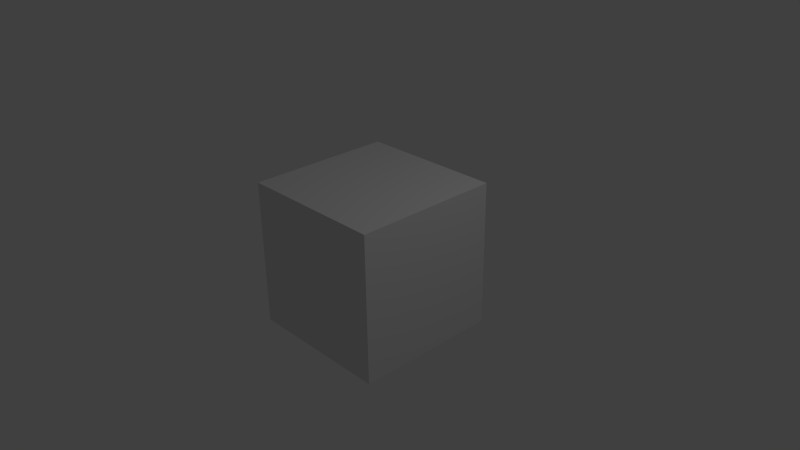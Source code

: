 # Source: cycles_connect.blend  (saved by Blender 2.75.4; exported with 4.5.12 LTS)
import bpy
from mathutils import Matrix  # noqa: F401  (used for matrix-valued properties, if any)

bpy.ops.wm.read_factory_settings(use_empty=True)
scene = bpy.context.scene
scene.name = 'Scene'

# ---- collections
col_collection_1 = bpy.data.collections.new('Collection 1'); scene.collection.children.link(col_collection_1)

# ---- materials (node trees are filled in below, after node groups)
mat_material = bpy.data.materials.new('Material')
mat_material.alpha_threshold = 0.0
mat_material.use_transparent_shadow = False
mat_material.roughness = 0.5
mat_material.line_color = (0.0, 0.0, 0.0, 1.0)

# ---- material node trees

# ---- world
world_world = bpy.data.worlds.new('World'); scene.world = world_world
world_world.color = (0.05088, 0.05088, 0.05088)
world_world.use_sun_shadow = False
world_world.sun_shadow_jitter_overblur = 0.0
world_world.cycles.sampling_method = 'MANUAL'
world_world.cycles.sample_map_resolution = 256

# ---- cameras
cam_camera = bpy.data.cameras.new('Camera')
cam_camera.clip_end = 100.0
cam_camera.lens = 35.0
cam_camera.sensor_width = 32.0
cam_camera.sensor_height = 18.0
cam_camera.ortho_scale = 7.314
cam_camera.dof.focus_distance = 0.0
cam_camera.dof.aperture_fstop = 128.0

# ---- lights
light_lamp = bpy.data.lights.new('Lamp', 'POINT')
light_lamp.transmission_factor = 0.0
light_lamp.cutoff_distance = 30.0
light_lamp.energy = 100.0
light_lamp.shadow_buffer_clip_start = 1.001
light_lamp.shadow_soft_size = 0.1
light_lamp.shadow_maximum_resolution = 0.006
light_lamp.use_absolute_resolution = True
light_lamp.cycles.use_multiple_importance_sampling = False

# ---- meshes
me_cube = bpy.data.meshes.new('Cube')
me_cube.from_pydata([(1.0, 1.0, -1.0), (1.0, -1.0, -1.0), (-1.0, -1.0, -1.0), (-1.0, 1.0, -1.0), (1.0, 1.0, 1.0), (1.0, -1.0, 1.0), (-1.0, -1.0, 1.0), (-1.0, 1.0, 1.0)], [], [(0, 1, 2, 3), (4, 7, 6, 5), (0, 4, 5, 1), (1, 5, 6, 2), (2, 6, 7, 3), (4, 0, 3, 7)])
me_cube.materials.append(mat_material)
me_cube.use_remesh_preserve_volume = False
me_cube.use_remesh_preserve_attributes = False
me_cube.use_mirror_vertex_groups = False
me_cube.update()

# ---- objects
ob_cube = bpy.data.objects.new('Cube', me_cube)
ob_lamp = bpy.data.objects.new('Lamp', light_lamp)
ob_camera = bpy.data.objects.new('Camera', cam_camera)

# ---- transforms, parenting, visibility, modifiers, constraints
ob_cube.location = (0.0, 0.0, 0.0)
ob_cube.lock_rotations_4d = False
ob_cube.empty_display_type = 'ARROWS'
ob_cube.lineart.crease_threshold = 0.0
ob_lamp.location = (4.076, 1.005, 5.904)
ob_lamp.rotation_euler = (0.6503, 0.05522, 1.866)
ob_lamp.lock_rotations_4d = False
ob_lamp.empty_display_type = 'ARROWS'
ob_lamp.color = (0.0, 0.0, 0.0, 0.0)
ob_lamp.lineart.crease_threshold = 0.0
ob_camera.location = (7.481, -6.508, 5.344)
ob_camera.rotation_euler = (1.109, 0.01082, 0.8149)
ob_camera.lock_rotations_4d = False
ob_camera.empty_display_type = 'ARROWS'
ob_camera.color = (0.0, 0.0, 0.0, 0.0)
ob_camera.display_type = 'WIRE'
ob_camera.lineart.crease_threshold = 0.0

# ---- collection membership
col_collection_1.objects.link(ob_cube)
col_collection_1.objects.link(ob_lamp)
col_collection_1.objects.link(ob_camera)

# ---- scene / render settings (as saved in the file)
scene.camera = ob_camera
scene.frame_start = 1; scene.frame_end = 1574; scene.frame_set(230)
scene.render.engine = 'BLENDER_EEVEE_NEXT'
scene.render.resolution_percentage = 50
scene.render.dither_intensity = 0.0
scene.render.use_overwrite = False
scene.cycles.use_denoising = False
scene.cycles.samples = 10
scene.cycles.sampling_pattern = 'TABULATED_SOBOL'
scene.cycles.light_sampling_threshold = 0.0
scene.cycles.use_adaptive_sampling = False
scene.cycles.use_light_tree = False
scene.cycles.blur_glossy = 0.0
scene.cycles.pixel_filter_type = 'GAUSSIAN'
scene.cycles.sample_clamp_indirect = 0.0
scene.view_settings.view_transform = 'Standard'
bpy.context.view_layer.update()
